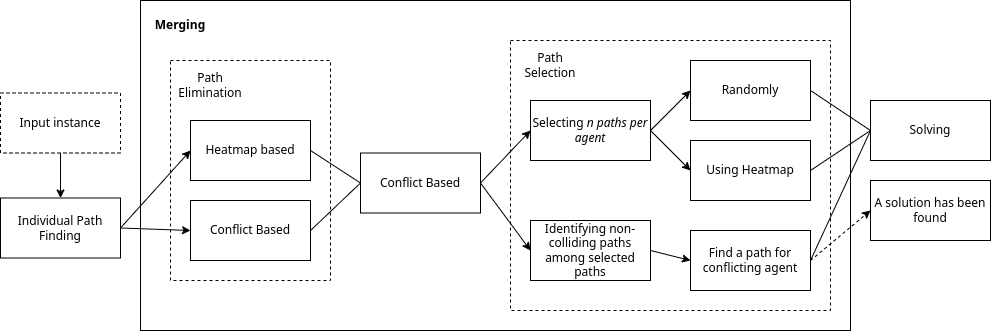

The diagram above was exported from draw.io. Its source (the exported page's mxGraphModel, read from the mxfile embedded in the PNG):
<mxGraphModel dx="1434" dy="2048" grid="1" gridSize="10" guides="1" tooltips="1" connect="1" arrows="1" fold="1" page="1" pageScale="1" pageWidth="827" pageHeight="1169" math="0" shadow="0">
  <root>
    <mxCell id="0" />
    <mxCell id="1" parent="0" />
    <mxCell id="LDxzPvZhwxDMOKb0z0F1-2" value="" style="rounded=0;whiteSpace=wrap;html=1;fillColor=none;dashed=1;" parent="1" vertex="1">
      <mxGeometry x="940" y="-180" width="320" height="270" as="geometry" />
    </mxCell>
    <mxCell id="9SAIgE2xZG0ANoVtEF0G-2" value="" style="rounded=0;whiteSpace=wrap;html=1;fillColor=none;" parent="1" vertex="1">
      <mxGeometry x="570" y="-220" width="710" height="330" as="geometry" />
    </mxCell>
    <mxCell id="9SAIgE2xZG0ANoVtEF0G-3" value="Solving" style="rounded=0;whiteSpace=wrap;html=1;" parent="1" vertex="1">
      <mxGeometry x="1300" y="-120" width="120" height="60" as="geometry" />
    </mxCell>
    <mxCell id="iLEGPavze8cVoNQy4xlX-2" value="" style="edgeStyle=orthogonalEdgeStyle;rounded=0;orthogonalLoop=1;jettySize=auto;html=1;entryX=0.5;entryY=0;entryDx=0;entryDy=0;" parent="1" source="iLEGPavze8cVoNQy4xlX-1" target="d2857tZ6xcYWLhCRzqMZ-50" edge="1">
      <mxGeometry relative="1" as="geometry">
        <mxPoint x="310" y="7.5" as="targetPoint" />
        <Array as="points" />
      </mxGeometry>
    </mxCell>
    <mxCell id="iLEGPavze8cVoNQy4xlX-1" value="Input instance" style="rounded=0;whiteSpace=wrap;html=1;dashed=1;" parent="1" vertex="1">
      <mxGeometry x="430" y="-127.5" width="120" height="60" as="geometry" />
    </mxCell>
    <mxCell id="d2857tZ6xcYWLhCRzqMZ-50" value="Individual Path Finding" style="whiteSpace=wrap;html=1;" parent="1" vertex="1">
      <mxGeometry x="430" y="-22.5" width="120" height="60" as="geometry" />
    </mxCell>
    <mxCell id="nfZDRYwl9GcSmQnJnECb-3" value="&lt;b&gt;Merging&lt;/b&gt;" style="text;html=1;strokeColor=none;fillColor=none;align=center;verticalAlign=middle;whiteSpace=wrap;rounded=0;" parent="1" vertex="1">
      <mxGeometry x="580" y="-210" width="60" height="30" as="geometry" />
    </mxCell>
    <mxCell id="LDxzPvZhwxDMOKb0z0F1-3" value="Path Selection" style="text;html=1;strokeColor=none;fillColor=none;align=center;verticalAlign=middle;whiteSpace=wrap;rounded=0;" parent="1" vertex="1">
      <mxGeometry x="950" y="-170" width="60" height="30" as="geometry" />
    </mxCell>
    <mxCell id="LDxzPvZhwxDMOKb0z0F1-4" value="A solution has been found" style="rounded=0;whiteSpace=wrap;html=1;" parent="1" vertex="1">
      <mxGeometry x="1300" y="-40" width="120" height="60" as="geometry" />
    </mxCell>
    <mxCell id="LDxzPvZhwxDMOKb0z0F1-24" value="Identifying non-colliding paths among selected paths" style="whiteSpace=wrap;html=1;" parent="1" vertex="1">
      <mxGeometry x="960" width="120" height="60" as="geometry" />
    </mxCell>
    <mxCell id="LDxzPvZhwxDMOKb0z0F1-25" value="Selecting &lt;i&gt;n paths per agent&lt;/i&gt;" style="whiteSpace=wrap;html=1;" parent="1" vertex="1">
      <mxGeometry x="960" y="-120" width="120" height="60" as="geometry" />
    </mxCell>
    <mxCell id="LDxzPvZhwxDMOKb0z0F1-26" value="Randomly" style="whiteSpace=wrap;html=1;" parent="1" vertex="1">
      <mxGeometry x="1120" y="-160" width="120" height="60" as="geometry" />
    </mxCell>
    <mxCell id="LDxzPvZhwxDMOKb0z0F1-27" value="Using Heatmap" style="whiteSpace=wrap;html=1;" parent="1" vertex="1">
      <mxGeometry x="1120" y="-80" width="120" height="60" as="geometry" />
    </mxCell>
    <mxCell id="LDxzPvZhwxDMOKb0z0F1-28" value="Find a path for conflicting agent" style="whiteSpace=wrap;html=1;" parent="1" vertex="1">
      <mxGeometry x="1120" y="10" width="120" height="60" as="geometry" />
    </mxCell>
    <mxCell id="LDxzPvZhwxDMOKb0z0F1-29" value="" style="endArrow=classic;html=1;rounded=0;entryX=0;entryY=0.5;entryDx=0;entryDy=0;exitX=1;exitY=0.5;exitDx=0;exitDy=0;" parent="1" source="LDxzPvZhwxDMOKb0z0F1-24" target="LDxzPvZhwxDMOKb0z0F1-28" edge="1">
      <mxGeometry width="50" height="50" relative="1" as="geometry">
        <mxPoint x="1090" y="150" as="sourcePoint" />
        <mxPoint x="1140" y="100" as="targetPoint" />
      </mxGeometry>
    </mxCell>
    <mxCell id="LDxzPvZhwxDMOKb0z0F1-30" value="" style="endArrow=classic;html=1;rounded=0;entryX=0;entryY=0.5;entryDx=0;entryDy=0;exitX=1;exitY=0.5;exitDx=0;exitDy=0;" parent="1" source="LDxzPvZhwxDMOKb0z0F1-25" target="LDxzPvZhwxDMOKb0z0F1-26" edge="1">
      <mxGeometry width="50" height="50" relative="1" as="geometry">
        <mxPoint x="1130" y="-80" as="sourcePoint" />
        <mxPoint x="1140" y="-140" as="targetPoint" />
      </mxGeometry>
    </mxCell>
    <mxCell id="LDxzPvZhwxDMOKb0z0F1-31" value="" style="endArrow=classic;html=1;rounded=0;exitX=1;exitY=0.5;exitDx=0;exitDy=0;entryX=0;entryY=0.5;entryDx=0;entryDy=0;" parent="1" source="LDxzPvZhwxDMOKb0z0F1-25" target="LDxzPvZhwxDMOKb0z0F1-27" edge="1">
      <mxGeometry width="50" height="50" relative="1" as="geometry">
        <mxPoint x="950" y="-160" as="sourcePoint" />
        <mxPoint x="1000" y="-210" as="targetPoint" />
      </mxGeometry>
    </mxCell>
    <mxCell id="LDxzPvZhwxDMOKb0z0F1-36" value="" style="endArrow=none;html=1;rounded=0;entryX=1;entryY=0.5;entryDx=0;entryDy=0;exitX=0;exitY=0.5;exitDx=0;exitDy=0;" parent="1" source="9SAIgE2xZG0ANoVtEF0G-3" target="LDxzPvZhwxDMOKb0z0F1-27" edge="1">
      <mxGeometry width="50" height="50" relative="1" as="geometry">
        <mxPoint x="940" y="180" as="sourcePoint" />
        <mxPoint x="990" y="130" as="targetPoint" />
      </mxGeometry>
    </mxCell>
    <mxCell id="LDxzPvZhwxDMOKb0z0F1-37" value="" style="endArrow=none;html=1;rounded=0;entryX=1;entryY=0.5;entryDx=0;entryDy=0;exitX=0;exitY=0.5;exitDx=0;exitDy=0;" parent="1" source="9SAIgE2xZG0ANoVtEF0G-3" target="LDxzPvZhwxDMOKb0z0F1-26" edge="1">
      <mxGeometry width="50" height="50" relative="1" as="geometry">
        <mxPoint x="1310" y="-120" as="sourcePoint" />
        <mxPoint x="1250" y="-40" as="targetPoint" />
      </mxGeometry>
    </mxCell>
    <mxCell id="LDxzPvZhwxDMOKb0z0F1-38" value="" style="endArrow=none;html=1;rounded=0;exitX=0;exitY=0.5;exitDx=0;exitDy=0;entryX=1;entryY=0.5;entryDx=0;entryDy=0;" parent="1" source="9SAIgE2xZG0ANoVtEF0G-3" target="LDxzPvZhwxDMOKb0z0F1-28" edge="1">
      <mxGeometry width="50" height="50" relative="1" as="geometry">
        <mxPoint x="1310" y="-120" as="sourcePoint" />
        <mxPoint x="1320" y="100" as="targetPoint" />
      </mxGeometry>
    </mxCell>
    <mxCell id="LDxzPvZhwxDMOKb0z0F1-39" value="" style="endArrow=classic;html=1;rounded=0;exitX=1;exitY=0.5;exitDx=0;exitDy=0;entryX=0;entryY=0.5;entryDx=0;entryDy=0;endFill=1;dashed=1;" parent="1" source="LDxzPvZhwxDMOKb0z0F1-28" target="LDxzPvZhwxDMOKb0z0F1-4" edge="1">
      <mxGeometry width="50" height="50" relative="1" as="geometry">
        <mxPoint x="1310" y="-120" as="sourcePoint" />
        <mxPoint x="1250" y="50" as="targetPoint" />
      </mxGeometry>
    </mxCell>
    <mxCell id="Jvb5RRL4mUlNNU9XFH24-1" value="" style="rounded=0;whiteSpace=wrap;html=1;fillColor=none;dashed=1;" vertex="1" parent="1">
      <mxGeometry x="600" y="-160" width="160" height="220" as="geometry" />
    </mxCell>
    <mxCell id="Jvb5RRL4mUlNNU9XFH24-2" value="Heatmap based" style="whiteSpace=wrap;html=1;" vertex="1" parent="1">
      <mxGeometry x="620" y="-100" width="120" height="60" as="geometry" />
    </mxCell>
    <mxCell id="Jvb5RRL4mUlNNU9XFH24-3" value="Conflict Based" style="whiteSpace=wrap;html=1;" vertex="1" parent="1">
      <mxGeometry x="620" y="-20" width="120" height="60" as="geometry" />
    </mxCell>
    <mxCell id="Jvb5RRL4mUlNNU9XFH24-4" value="Path Elimination" style="text;html=1;strokeColor=none;fillColor=none;align=center;verticalAlign=middle;whiteSpace=wrap;rounded=0;" vertex="1" parent="1">
      <mxGeometry x="610" y="-150" width="60" height="30" as="geometry" />
    </mxCell>
    <mxCell id="Jvb5RRL4mUlNNU9XFH24-5" value="Conflict Based" style="whiteSpace=wrap;html=1;" vertex="1" parent="1">
      <mxGeometry x="790" y="-67.5" width="120" height="60" as="geometry" />
    </mxCell>
    <mxCell id="Jvb5RRL4mUlNNU9XFH24-6" value="" style="endArrow=classic;html=1;rounded=0;exitX=1;exitY=0.5;exitDx=0;exitDy=0;entryX=0;entryY=0.5;entryDx=0;entryDy=0;" edge="1" parent="1" source="d2857tZ6xcYWLhCRzqMZ-50" target="Jvb5RRL4mUlNNU9XFH24-2">
      <mxGeometry width="50" height="50" relative="1" as="geometry">
        <mxPoint x="700" y="-80" as="sourcePoint" />
        <mxPoint x="750" y="-130" as="targetPoint" />
      </mxGeometry>
    </mxCell>
    <mxCell id="Jvb5RRL4mUlNNU9XFH24-7" value="" style="endArrow=classic;html=1;rounded=0;exitX=1;exitY=0.5;exitDx=0;exitDy=0;entryX=0;entryY=0.5;entryDx=0;entryDy=0;" edge="1" parent="1" source="d2857tZ6xcYWLhCRzqMZ-50" target="Jvb5RRL4mUlNNU9XFH24-3">
      <mxGeometry width="50" height="50" relative="1" as="geometry">
        <mxPoint x="560" y="18" as="sourcePoint" />
        <mxPoint x="630" y="-60" as="targetPoint" />
      </mxGeometry>
    </mxCell>
    <mxCell id="Jvb5RRL4mUlNNU9XFH24-8" value="" style="endArrow=none;html=1;rounded=0;exitX=1;exitY=0.5;exitDx=0;exitDy=0;entryX=0;entryY=0.5;entryDx=0;entryDy=0;endFill=0;" edge="1" parent="1" source="Jvb5RRL4mUlNNU9XFH24-3" target="Jvb5RRL4mUlNNU9XFH24-5">
      <mxGeometry width="50" height="50" relative="1" as="geometry">
        <mxPoint x="560" y="18" as="sourcePoint" />
        <mxPoint x="630" y="20" as="targetPoint" />
      </mxGeometry>
    </mxCell>
    <mxCell id="Jvb5RRL4mUlNNU9XFH24-9" value="" style="endArrow=none;html=1;rounded=0;exitX=1;exitY=0.5;exitDx=0;exitDy=0;entryX=0;entryY=0.5;entryDx=0;entryDy=0;endFill=0;" edge="1" parent="1" source="Jvb5RRL4mUlNNU9XFH24-2" target="Jvb5RRL4mUlNNU9XFH24-5">
      <mxGeometry width="50" height="50" relative="1" as="geometry">
        <mxPoint x="750" y="20" as="sourcePoint" />
        <mxPoint x="800" y="-27" as="targetPoint" />
      </mxGeometry>
    </mxCell>
    <mxCell id="Jvb5RRL4mUlNNU9XFH24-10" value="" style="endArrow=classic;html=1;rounded=0;exitX=1;exitY=0.5;exitDx=0;exitDy=0;entryX=0;entryY=0.5;entryDx=0;entryDy=0;" edge="1" parent="1" source="Jvb5RRL4mUlNNU9XFH24-5" target="LDxzPvZhwxDMOKb0z0F1-25">
      <mxGeometry width="50" height="50" relative="1" as="geometry">
        <mxPoint x="560" y="18" as="sourcePoint" />
        <mxPoint x="630" y="20" as="targetPoint" />
      </mxGeometry>
    </mxCell>
    <mxCell id="Jvb5RRL4mUlNNU9XFH24-11" value="" style="endArrow=classic;html=1;rounded=0;exitX=1;exitY=0.5;exitDx=0;exitDy=0;entryX=0;entryY=0.5;entryDx=0;entryDy=0;" edge="1" parent="1" source="Jvb5RRL4mUlNNU9XFH24-5" target="LDxzPvZhwxDMOKb0z0F1-24">
      <mxGeometry width="50" height="50" relative="1" as="geometry">
        <mxPoint x="920" y="-27" as="sourcePoint" />
        <mxPoint x="970" y="-80" as="targetPoint" />
      </mxGeometry>
    </mxCell>
  </root>
</mxGraphModel>